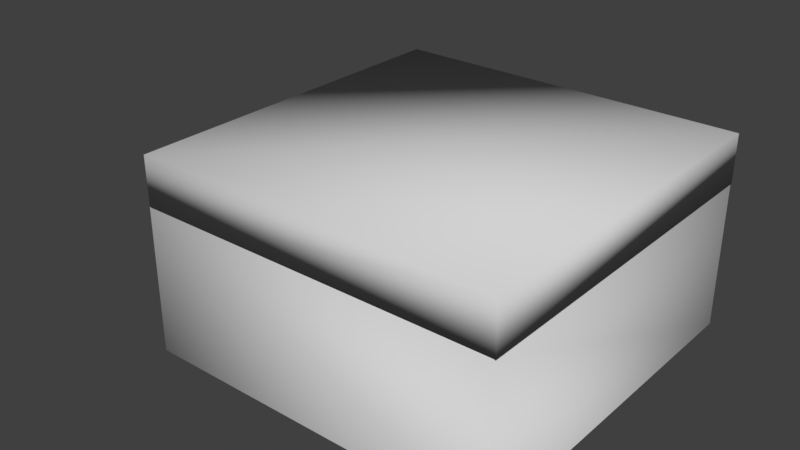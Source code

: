 # Source: music_box.blend  (saved by Blender 2.77.0; exported with 4.5.12 LTS)
import bpy
from mathutils import Matrix  # noqa: F401  (used for matrix-valued properties, if any)

bpy.ops.wm.read_factory_settings(use_empty=True)
scene = bpy.context.scene
scene.name = 'male_reference'

# ---- collections
col_collection_1 = bpy.data.collections.new('Collection 1'); scene.collection.children.link(col_collection_1)

# ---- materials (node trees are filled in below, after node groups)
mat_music_box = bpy.data.materials.new('music_box')
mat_music_box.alpha_threshold = 0.0
mat_music_box.use_transparent_shadow = False
mat_music_box.diffuse_color = (0.64, 0.64, 0.64, 1.0)
mat_music_box.specular_color = (0.1, 0.1, 0.1)
mat_music_box.roughness = 0.5
mat_music_box.specular_intensity = 1.0

# ---- material node trees

# ---- world
world_world = bpy.data.worlds.new('World'); scene.world = world_world
world_world.color = (0.05088, 0.05088, 0.05088)
world_world.use_sun_shadow = False
world_world.sun_shadow_jitter_overblur = 0.0
world_world.cycles.sampling_method = 'MANUAL'

# ---- meshes
me_music_box = bpy.data.meshes.new('music_box')
me_music_box.from_pydata([(-0.1935, 0.01896, -0.06425), (-0.1935, 0.02466, -0.05616), (-0.1935, 0.03446, -0.05906), (-0.1935, 0.03446, -0.06943), (-0.1935, 0.02466, -0.07233), (-0.1499, 0.03446, -0.05899), (-0.1499, 0.02466, -0.05608), (-0.1498, 0.03446, -0.06934), (-0.1498, 0.02466, -0.07226), (-0.1499, 0.01896, -0.06415), (-0.1499, 0.03134, -0.06145), (-0.1499, 0.02616, -0.05978), (-0.1499, 0.03134, -0.06687), (-0.1499, 0.02616, -0.06854), (-0.1499, 0.02294, -0.06415), (-0.1371, 0.03054, -0.06851), (-0.1344, 0.02814, -0.06412), (-0.1314, 0.0746, -0.06849), (-0.1283, 0.07322, -0.06411), (-0.1229, 0.0832, -0.06848), (-0.1215, 0.08014, -0.0641), (-0.11, 0.08424, -0.06845), (-0.1372, 0.03054, -0.05977), (-0.1314, 0.0746, -0.05974), (-0.1229, 0.0832, -0.05973), (-0.1099, 0.08108, -0.06408), (0.04664, 0.08424, -0.06813), (0.04663, 0.08108, -0.06376), (-0.1416, 0.03444, -0.06145), (-0.1364, 0.07682, -0.06142), (-0.1252, 0.08818, -0.06141), (-0.11, 0.08424, -0.0597), (0.04663, 0.08424, -0.05937), (-0.1102, 0.0894, -0.06137), (0.04664, 0.0894, -0.06106), (-0.1416, 0.03444, -0.06684), (-0.1364, 0.07682, -0.06684), (-0.1252, 0.08818, -0.06681), (-0.1102, 0.0894, -0.06678), (0.04664, 0.0894, -0.06646), (0.06837, 0.1032, -0.1121), (0.06837, 0.0943, -0.1228), (0.06837, 0.1032, -0.1228), (0.06837, 0.0943, -0.1121), (0.0464, 0.0943, -0.1228), (0.04638, 0.0943, -0.1121), (0.04638, 0.1032, -0.1121), (0.0464, 0.1032, -0.1228), (-0.06113, 0.1032, -0.1123), (-0.06112, 0.0943, -0.123), (-0.06112, 0.1032, -0.123), (-0.06113, 0.0943, -0.1123), (-0.0831, 0.0943, -0.1231), (-0.08312, 0.0943, -0.1124), (-0.08312, 0.1032, -0.1124), (-0.0831, 0.1032, -0.1231), (-0.06635, 0.1018, -0.08215), (-0.08137, 0.01348, -0.08218), (-0.08137, 0.1018, -0.08218), (-0.06635, 0.01348, -0.08215), (-0.06644, 0.1018, -0.04389), (-0.08145, 0.1018, -0.04391), (-0.06644, 0.01348, -0.04389), (-0.08145, 0.01348, -0.04391), (0.0495, 0.01338, -0.07243), (0.04947, 0.0915, -0.05314), (0.04947, 0.01338, -0.05314), (0.0495, 0.0915, -0.07243), (0.04194, 0.01338, -0.07244), (0.04194, 0.0915, -0.07244), (0.04191, 0.01338, -0.05315), (0.04191, 0.0915, -0.05315), (0.01491, 0.1018, -0.08198), (0.01483, 0.01348, -0.04372), (0.01483, 0.1018, -0.04372), (0.01491, 0.01348, -0.08198), (0.02993, 0.1018, -0.08196), (0.02993, 0.01348, -0.08196), (0.02984, 0.1018, -0.04369), (0.02984, 0.01348, -0.04369), (0.1198, 0.0, 0.1202), (0.1202, 0.0, -0.1197), (-0.1198, 0.0, -0.1203), (-0.1202, 0.0, 0.1198), (-0.09963, 0.01498, -0.09928), (0.09996, 0.01498, 0.1011), (0.1004, 0.01498, -0.09887), (-0.1, 0.01498, 0.1007), (-0.09886, 0.1253, -0.09827), (0.1011, 0.09683, -0.09847), (0.1011, 0.125, -0.09844), (-0.09891, 0.0972, -0.0983), (0.1013, 0.09655, 0.1015), (0.1013, 0.1247, 0.1016), (-0.09874, 0.09691, 0.1017), (-0.09868, 0.1251, 0.1017), (0.1211, 0.129, -0.1184), (-0.1187, 0.1291, 0.1218), (0.1213, 0.1286, 0.1216), (-0.1189, 0.1294, -0.1182), (-0.1187, 0.09693, 0.1217), (0.1213, 0.09648, 0.1215), (0.1211, 0.09683, -0.1185), (-0.1189, 0.09727, -0.1183), (-0.09968, 0.08224, -0.06936), (-0.1197, 0.08224, -0.06009), (-0.09971, 0.08224, -0.06005), (-0.1197, 0.08224, -0.06941), (-0.1197, 0.09644, -0.07774), (-0.09966, 0.09644, -0.0777), (-0.09973, 0.09644, -0.05172), (-0.1, 0.09644, 0.1007), (-0.09971, 0.01498, -0.0536), (-0.09966, 0.01498, -0.07581), (-0.09963, 0.09644, -0.09928), (-0.1197, 0.09644, -0.05176), (-0.1201, 0.09644, 0.1207), (-0.1196, 0.09644, -0.1193), (-0.1197, -0.001, -0.05366), (-0.1201, -0.001, 0.1207), (-0.1197, -0.001, -0.07585), (-0.1196, -0.001, -0.1193), (0.1004, 0.09644, -0.09887), (0.09996, 0.09644, 0.1011), (0.1204, 0.09644, -0.1188), (0.1199, 0.09644, 0.1212), (0.1204, -0.001, -0.1188), (0.1199, -0.001, 0.1212)], [], [(0, 1, 2), (3, 0, 2), (0, 3, 4), (5, 1, 6), (1, 5, 2), (7, 2, 5), (2, 7, 3), (8, 3, 7), (3, 8, 4), (9, 4, 8), (9, 0, 4), (6, 0, 9), (0, 6, 1), (10, 6, 11), (6, 10, 5), (12, 5, 10), (5, 12, 7), (13, 7, 12), (7, 13, 8), (14, 8, 13), (8, 14, 9), (11, 9, 14), (9, 11, 6), (15, 14, 13), (14, 15, 16), (17, 16, 15), (16, 17, 18), (19, 18, 17), (18, 19, 20), (21, 20, 19), (16, 11, 14), (11, 16, 22), (18, 22, 16), (22, 18, 23), (20, 23, 18), (23, 20, 24), (25, 24, 20), (20, 21, 25), (26, 25, 21), (25, 26, 27), (22, 10, 11), (10, 22, 28), (23, 28, 22), (28, 23, 29), (24, 29, 23), (29, 24, 30), (31, 30, 24), (24, 25, 31), (27, 31, 25), (31, 27, 32), (32, 33, 31), (33, 32, 34), (28, 12, 10), (12, 28, 35), (29, 35, 28), (35, 29, 36), (30, 36, 29), (36, 30, 37), (33, 37, 30), (30, 31, 33), (35, 13, 12), (13, 35, 15), (36, 15, 35), (15, 36, 17), (37, 17, 36), (17, 37, 19), (38, 19, 37), (37, 33, 38), (34, 38, 33), (38, 34, 39), (39, 21, 38), (21, 39, 26), (19, 38, 21), (40, 41, 42), (41, 40, 43), (43, 44, 41), (44, 43, 45), (43, 46, 45), (46, 43, 40), (44, 42, 41), (42, 44, 47), (47, 40, 42), (40, 47, 46), (45, 47, 44), (47, 45, 46), (48, 49, 50), (49, 48, 51), (51, 52, 49), (52, 51, 53), (51, 54, 53), (54, 51, 48), (52, 50, 49), (50, 52, 55), (55, 48, 50), (48, 55, 54), (53, 55, 52), (55, 53, 54), (56, 57, 58), (57, 56, 59), (60, 59, 56), (58, 60, 56), (60, 58, 61), (59, 60, 62), (61, 62, 60), (62, 61, 63), (58, 63, 61), (63, 58, 57), (64, 65, 66), (65, 64, 67), (68, 67, 64), (67, 68, 69), (70, 69, 68), (69, 70, 71), (66, 71, 70), (71, 66, 65), (65, 69, 71), (69, 65, 67), (72, 73, 74), (73, 72, 75), (76, 75, 72), (75, 76, 77), (78, 77, 76), (72, 78, 76), (78, 72, 74), (77, 78, 79), (74, 79, 78), (79, 74, 73), (80, 81, 82), (82, 83, 80), (84, 85, 86), (85, 84, 87), (88, 89, 90), (89, 88, 91), (90, 92, 93), (92, 90, 89), (93, 94, 95), (94, 93, 92), (95, 91, 88), (91, 95, 94), (96, 97, 98), (97, 96, 99), (98, 100, 101), (100, 98, 97), (93, 88, 90), (88, 93, 95), (102, 99, 96), (99, 102, 103), (101, 96, 98), (96, 101, 102), (100, 99, 103), (99, 100, 97), (104, 105, 106), (105, 104, 107), (104, 108, 107), (108, 104, 109), (87, 110, 111), (110, 87, 112), (110, 112, 106), (113, 106, 112), (106, 113, 104), (104, 113, 109), (113, 114, 109), (114, 113, 84), (115, 111, 110), (111, 115, 116), (114, 108, 109), (108, 114, 117), (116, 118, 119), (118, 116, 115), (118, 115, 105), (107, 118, 105), (118, 107, 120), (120, 107, 108), (108, 121, 120), (121, 108, 117), (85, 122, 86), (122, 85, 123), (86, 114, 84), (114, 86, 122), (87, 123, 85), (123, 87, 111), (123, 124, 122), (124, 123, 125), (122, 117, 114), (117, 122, 124), (110, 105, 115), (105, 110, 106), (111, 125, 123), (125, 111, 116), (125, 126, 124), (126, 125, 127), (124, 121, 117), (121, 124, 126), (116, 127, 125), (127, 116, 119), (91, 102, 89), (101, 89, 102), (89, 101, 92), (100, 92, 101), (92, 100, 94), (103, 94, 100), (94, 103, 91), (102, 91, 103)])
me_music_box.polygons.foreach_set('use_smooth', [True] * 203)
_k = set([(26, 27), (26, 39), (27, 32), (32, 34), (34, 39), (57, 59), (57, 63), (59, 62), (62, 63), (64, 66), (64, 68), (66, 70), (68, 70), (73, 75), (73, 79), (75, 77), (77, 79), (80, 81), (80, 83), (81, 82), (82, 83), (84, 87), (84, 113), (87, 112), (112, 113), (118, 119), (118, 120), (119, 127), (120, 121), (121, 126), (126, 127)])
me_music_box.attributes.new('sharp_edge', 'BOOLEAN', 'EDGE').data.foreach_set('value', [ (min(e.vertices), max(e.vertices)) in _k for e in me_music_box.edges])
_uv = me_music_box.uv_layers.new(name='UVMap')
_uv.uv.foreach_set('vector', [0.7879, 0.203, 0.8148, 0.2244, 0.8446, 0.2051, 0.8325, 0.1706, 0.7879, 0.203, 0.8446, 0.2051, 0.7879, 0.203, 0.8325, 0.1706, 0.8009, 0.1706, 0.8645, 0.01934, 0.8949, 0.1706, 0.8949, 0.01934, 0.8949, 0.1706, 0.8645, 0.01934, 0.8645, 0.1706, 0.8325, 0.01934, 0.8645, 0.1706, 0.8645, 0.01934, 0.8645, 0.1706, 0.8325, 0.01934, 0.8325, 0.1706, 0.8009, 0.01934, 0.8325, 0.1706, 0.8325, 0.01934, 0.8325, 0.1706, 0.8009, 0.01934, 0.8009, 0.1706, 0.7704, 0.01934, 0.8009, 0.1706, 0.8009, 0.01934, 0.7704, 0.01934, 0.7704, 0.1706, 0.8009, 0.1706, 0.7413, 0.01934, 0.7704, 0.1706, 0.7704, 0.01934, 0.7704, 0.1706, 0.7413, 0.01934, 0.7413, 0.1706, 0.8645, 0.008368, 0.8949, 0.01934, 0.8949, 0.008368, 0.8949, 0.01934, 0.8645, 0.008368, 0.8645, 0.01934, 0.8325, 0.008368, 0.8645, 0.01934, 0.8645, 0.008368, 0.8645, 0.01934, 0.8325, 0.008368, 0.8325, 0.01934, 0.8009, 0.008368, 0.8325, 0.01934, 0.8325, 0.008368, 0.8325, 0.01934, 0.8009, 0.008368, 0.8009, 0.01934, 0.7704, 0.008368, 0.8009, 0.01934, 0.8009, 0.008368, 0.8009, 0.01934, 0.7704, 0.008368, 0.7704, 0.01934, 0.7413, 0.008368, 0.7704, 0.01934, 0.7704, 0.008368, 0.7704, 0.01934, 0.7413, 0.008368, 0.7413, 0.01934, 0.9941, 0.8034, 0.9775, 0.8431, 0.9941, 0.8431, 0.9775, 0.8431, 0.9941, 0.8034, 0.9775, 0.8034, 0.9941, 0.6499, 0.9775, 0.8034, 0.9941, 0.8034, 0.9775, 0.8034, 0.9941, 0.6499, 0.9775, 0.6499, 0.9941, 0.6044, 0.9775, 0.6499, 0.9941, 0.6499, 0.9775, 0.6499, 0.9941, 0.6044, 0.9775, 0.6044, 0.9941, 0.557, 0.9775, 0.6044, 0.9941, 0.6044, 0.9775, 0.8034, 0.9586, 0.8431, 0.9775, 0.8431, 0.9586, 0.8431, 0.9775, 0.8034, 0.9586, 0.8034, 0.9775, 0.6499, 0.9586, 0.8034, 0.9775, 0.8034, 0.9586, 0.8034, 0.9775, 0.6499, 0.9586, 0.6499, 0.9775, 0.6044, 0.9586, 0.6499, 0.9775, 0.6499, 0.9586, 0.6499, 0.9775, 0.6044, 0.9586, 0.6044, 0.9775, 0.557, 0.9586, 0.6044, 0.9775, 0.6044, 0.9775, 0.6044, 0.9941, 0.557, 0.9775, 0.557, 0.9941, 0.008033, 0.9775, 0.557, 0.9941, 0.557, 0.9775, 0.557, 0.9941, 0.008033, 0.9775, 0.008033, 0.9586, 0.8034, 0.9382, 0.8431, 0.9586, 0.8431, 0.9382, 0.8431, 0.9586, 0.8034, 0.9382, 0.8034, 0.9586, 0.6499, 0.9382, 0.8034, 0.9586, 0.8034, 0.9382, 0.8034, 0.9586, 0.6499, 0.9382, 0.6499, 0.9586, 0.6044, 0.9382, 0.6499, 0.9586, 0.6499, 0.9382, 0.6499, 0.9586, 0.6044, 0.9382, 0.6044, 0.9586, 0.557, 0.9382, 0.6044, 0.9586, 0.6044, 0.9586, 0.6044, 0.9775, 0.557, 0.9586, 0.557, 0.9775, 0.008033, 0.9586, 0.557, 0.9775, 0.557, 0.9586, 0.557, 0.9775, 0.008033, 0.9586, 0.008033, 0.9586, 0.008033, 0.9382, 0.557, 0.9586, 0.557, 0.9382, 0.557, 0.9586, 0.008033, 0.9382, 0.008033, 0.9382, 0.8034, 0.9197, 0.8431, 0.9382, 0.8431, 0.9197, 0.8431, 0.9382, 0.8034, 0.9197, 0.8034, 0.9382, 0.6499, 0.9197, 0.8034, 0.9382, 0.8034, 0.9197, 0.8034, 0.9382, 0.6499, 0.9197, 0.6499, 0.9382, 0.6044, 0.9197, 0.6499, 0.9382, 0.6499, 0.9197, 0.6499, 0.9382, 0.6044, 0.9197, 0.6044, 0.9382, 0.557, 0.9197, 0.6044, 0.9382, 0.6044, 0.9382, 0.6044, 0.9586, 0.557, 0.9382, 0.557, 0.9197, 0.8034, 0.9018, 0.8431, 0.9197, 0.8431, 0.9018, 0.8431, 0.9197, 0.8034, 0.9018, 0.8034, 0.9197, 0.6499, 0.9018, 0.8034, 0.9197, 0.8034, 0.9018, 0.8034, 0.9197, 0.6499, 0.9018, 0.6499, 0.9197, 0.6044, 0.9018, 0.6499, 0.9197, 0.6499, 0.9018, 0.6499, 0.9197, 0.6044, 0.9018, 0.6044, 0.9197, 0.557, 0.9018, 0.6044, 0.9197, 0.6044, 0.9197, 0.6044, 0.9382, 0.557, 0.9197, 0.557, 0.9382, 0.008033, 0.9197, 0.557, 0.9382, 0.557, 0.9197, 0.557, 0.9382, 0.008033, 0.9197, 0.008033, 0.9197, 0.008033, 0.9018, 0.557, 0.9197, 0.557, 0.9018, 0.557, 0.9197, 0.008033, 0.9018, 0.008033, 0.9018, 0.6044, 0.9197, 0.557, 0.9018, 0.557, 0.9981, 0.8721, 0.9773, 0.8972, 0.9981, 0.8972, 0.9773, 0.8972, 0.9981, 0.8721, 0.9773, 0.8721, 0.9773, 0.8721, 0.9258, 0.8972, 0.9773, 0.8972, 0.9258, 0.8972, 0.9773, 0.8721, 0.9258, 0.8721, 0.9773, 0.8721, 0.9258, 0.8513, 0.9258, 0.8721, 0.9258, 0.8513, 0.9773, 0.8721, 0.9773, 0.8513, 0.9258, 0.8972, 0.9773, 0.918, 0.9773, 0.8972, 0.9773, 0.918, 0.9258, 0.8972, 0.9258, 0.918, 0.9258, 0.918, 0.9773, 0.9431, 0.9773, 0.918, 0.9773, 0.9431, 0.9258, 0.918, 0.9258, 0.9431, 0.9258, 0.8721, 0.905, 0.8972, 0.9258, 0.8972, 0.905, 0.8972, 0.9258, 0.8721, 0.905, 0.8721, 0.8543, 0.9702, 0.8738, 0.9468, 0.8543, 0.9468, 0.8738, 0.9468, 0.8543, 0.9702, 0.8738, 0.9702, 0.8738, 0.9702, 0.9221, 0.9468, 0.8738, 0.9468, 0.9221, 0.9468, 0.8738, 0.9702, 0.9221, 0.9702, 0.8738, 0.9702, 0.9221, 0.9898, 0.9221, 0.9702, 0.9221, 0.9898, 0.8738, 0.9702, 0.8738, 0.9898, 0.9221, 0.9468, 0.8738, 0.9272, 0.8738, 0.9468, 0.8738, 0.9272, 0.9221, 0.9468, 0.9221, 0.9272, 0.9221, 0.9272, 0.8738, 0.9037, 0.8738, 0.9272, 0.8738, 0.9037, 0.9221, 0.9272, 0.9221, 0.9037, 0.9221, 0.9702, 0.9416, 0.9468, 0.9221, 0.9468, 0.9416, 0.9468, 0.9221, 0.9702, 0.9416, 0.9702, 0.7572, 0.7272, 0.7775, 0.8466, 0.7775, 0.7272, 0.7775, 0.8466, 0.7572, 0.7272, 0.7572, 0.8466, 0.7054, 0.7272, 0.7572, 0.8466, 0.7572, 0.7272, 0.7572, 0.7069, 0.7054, 0.7272, 0.7572, 0.7272, 0.7054, 0.7272, 0.7572, 0.7069, 0.7054, 0.7069, 0.7572, 0.8466, 0.7054, 0.7272, 0.7054, 0.8466, 0.6852, 0.7272, 0.7054, 0.8466, 0.7054, 0.7272, 0.7054, 0.8466, 0.6852, 0.7272, 0.6852, 0.8466, 0.6334, 0.7272, 0.6852, 0.8466, 0.6852, 0.7272, 0.6852, 0.8466, 0.6334, 0.7272, 0.6334, 0.8466, 0.6821, 0.00733, 0.7138, 0.1359, 0.7138, 0.00733, 0.7138, 0.1359, 0.6821, 0.00733, 0.6821, 0.1359, 0.6696, 0.00733, 0.6821, 0.1359, 0.6821, 0.00733, 0.6821, 0.1359, 0.6696, 0.00733, 0.6696, 0.1359, 0.6379, 0.00733, 0.6696, 0.1359, 0.6696, 0.00733, 0.6696, 0.1359, 0.6379, 0.00733, 0.6379, 0.1359, 0.6255, 0.00733, 0.6379, 0.1359, 0.6379, 0.00733, 0.6379, 0.1359, 0.6255, 0.00733, 0.6255, 0.1359, 0.6379, 0.1483, 0.6696, 0.1359, 0.6379, 0.1359, 0.6696, 0.1359, 0.6379, 0.1483, 0.6696, 0.1483, 0.06578, 0.6642, 0.01342, 0.5434, 0.01342, 0.6642, 0.01342, 0.5434, 0.06578, 0.6642, 0.06578, 0.5434, 0.08632, 0.6642, 0.06578, 0.5434, 0.06578, 0.6642, 0.06578, 0.5434, 0.08632, 0.6642, 0.08632, 0.5434, 0.1387, 0.6642, 0.08632, 0.5434, 0.08632, 0.6642, 0.08632, 0.6847, 0.1387, 0.6642, 0.08632, 0.6642, 0.1387, 0.6642, 0.08632, 0.6847, 0.1387, 0.6847, 0.08632, 0.5434, 0.1387, 0.6642, 0.1387, 0.5434, 0.1592, 0.6642, 0.1387, 0.5434, 0.1387, 0.6642, 0.1387, 0.5434, 0.1592, 0.6642, 0.1592, 0.5434, 0.02581, 0.707, 0.2962, 0.707, 0.2962, 0.9774, 0.2962, 0.9774, 0.02581, 0.9774, 0.02581, 0.707, 0.8922, 0.4063, 0.6399, 0.6586, 0.8922, 0.6586, 0.6399, 0.6586, 0.8922, 0.4063, 0.6399, 0.4063, 0.5872, 0.7261, 0.3402, 0.7159, 0.3513, 0.7269, 0.3402, 0.7159, 0.5872, 0.7261, 0.5982, 0.715, 0.3513, 0.7269, 0.3411, 0.9738, 0.3521, 0.9628, 0.3411, 0.9738, 0.3513, 0.7269, 0.3402, 0.7159, 0.3521, 0.9628, 0.5991, 0.973, 0.588, 0.962, 0.5991, 0.973, 0.3521, 0.9628, 0.3411, 0.9738, 0.588, 0.962, 0.5982, 0.715, 0.5872, 0.7261, 0.5982, 0.715, 0.588, 0.962, 0.5991, 0.973, 0.02581, 0.707, 0.2962, 0.9774, 0.2962, 0.707, 0.2962, 0.9774, 0.02581, 0.707, 0.02581, 0.9774, 0.2962, 0.707, 0.3123, 0.9935, 0.3123, 0.6908, 0.3123, 0.9935, 0.2962, 0.707, 0.2962, 0.9774, 0.3521, 0.9628, 0.5872, 0.7261, 0.3513, 0.7269, 0.5872, 0.7261, 0.3521, 0.9628, 0.588, 0.962, 0.009666, 0.6908, 0.02581, 0.9774, 0.02581, 0.707, 0.02581, 0.9774, 0.009666, 0.6908, 0.009666, 0.9935, 0.3123, 0.6908, 0.02581, 0.707, 0.2962, 0.707, 0.02581, 0.707, 0.3123, 0.6908, 0.009666, 0.6908, 0.3123, 0.9935, 0.02581, 0.9774, 0.009666, 0.9935, 0.02581, 0.9774, 0.3123, 0.9935, 0.2962, 0.9774, 0.06575, 0.1157, 0.07588, 0.1546, 0.07605, 0.1157, 0.07588, 0.1546, 0.06575, 0.1157, 0.06558, 0.1547, 0.06575, 0.1157, 0.05482, 0.1478, 0.06558, 0.1547, 0.05482, 0.1478, 0.06575, 0.1157, 0.05481, 0.1217, 0.2797, 0.01842, 0.08726, 0.1218, 0.2797, 0.1219, 0.08726, 0.1218, 0.2797, 0.01842, 0.0851, 0.01842, 0.08726, 0.1218, 0.0851, 0.01842, 0.07605, 0.1157, 0.05712, 0.01843, 0.07605, 0.1157, 0.0851, 0.01842, 0.07605, 0.1157, 0.05712, 0.01843, 0.06575, 0.1157, 0.06575, 0.1157, 0.05712, 0.01843, 0.05481, 0.1217, 0.05712, 0.01843, 0.02752, 0.1219, 0.05481, 0.1217, 0.02752, 0.1219, 0.05712, 0.01843, 0.02752, 0.01843, 0.08625, 0.1492, 0.2797, 0.1219, 0.08726, 0.1218, 0.2797, 0.1219, 0.08625, 0.1492, 0.3049, 0.1473, 0.02752, 0.1219, 0.05482, 0.1478, 0.05481, 0.1217, 0.05482, 0.1478, 0.02752, 0.1219, 0.002302, 0.1473, 0.3049, 0.1473, 0.0851, 0.2711, 0.3049, 0.2711, 0.0851, 0.2711, 0.3049, 0.1473, 0.08625, 0.1492, 0.0851, 0.2711, 0.08625, 0.1492, 0.07588, 0.1546, 0.06558, 0.1547, 0.0851, 0.2711, 0.07588, 0.1546, 0.0851, 0.2711, 0.06558, 0.1547, 0.05712, 0.2711, 0.05712, 0.2711, 0.06558, 0.1547, 0.05482, 0.1478, 0.05482, 0.1478, 0.002302, 0.2711, 0.05712, 0.2711, 0.002302, 0.2711, 0.05482, 0.1478, 0.002302, 0.1473, 0.0331, 0.284, 0.2799, 0.3853, 0.2799, 0.284, 0.2799, 0.3853, 0.0331, 0.284, 0.0331, 0.3853, 0.3293, 0.284, 0.576, 0.3853, 0.576, 0.284, 0.576, 0.3853, 0.3293, 0.284, 0.3293, 0.3853, 0.3301, 0.01842, 0.5823, 0.1219, 0.5823, 0.01842, 0.5823, 0.1219, 0.3301, 0.01842, 0.3301, 0.1219, 0.0331, 0.3853, 0.3046, 0.4101, 0.2799, 0.3853, 0.3046, 0.4101, 0.0331, 0.3853, 0.008423, 0.4101, 0.3293, 0.3853, 0.6007, 0.4101, 0.576, 0.3853, 0.6007, 0.4101, 0.3293, 0.3853, 0.3046, 0.4101, 0.08726, 0.1218, 0.07588, 0.1546, 0.08625, 0.1492, 0.07588, 0.1546, 0.08726, 0.1218, 0.07605, 0.1157, 0.3301, 0.1219, 0.6075, 0.1473, 0.5823, 0.1219, 0.6075, 0.1473, 0.3301, 0.1219, 0.3049, 0.1473, 0.008423, 0.4101, 0.3046, 0.5313, 0.3046, 0.4101, 0.3046, 0.5313, 0.008423, 0.4101, 0.008423, 0.5313, 0.3046, 0.4101, 0.6007, 0.5313, 0.6007, 0.4101, 0.6007, 0.5313, 0.3046, 0.4101, 0.3046, 0.5313, 0.3049, 0.1473, 0.6075, 0.2711, 0.6075, 0.1473, 0.6075, 0.2711, 0.3049, 0.1473, 0.3049, 0.2711, 0.5982, 0.715, 0.3188, 0.6945, 0.3402, 0.7159, 0.3198, 0.9953, 0.3402, 0.7159, 0.3188, 0.6945, 0.3402, 0.7159, 0.3198, 0.9953, 0.3411, 0.9738, 0.6205, 0.9943, 0.3411, 0.9738, 0.3198, 0.9953, 0.3411, 0.9738, 0.6205, 0.9943, 0.5991, 0.973, 0.6195, 0.6935, 0.5991, 0.973, 0.6205, 0.9943, 0.5991, 0.973, 0.6195, 0.6935, 0.5982, 0.715, 0.3188, 0.6945, 0.5982, 0.715, 0.6195, 0.6935])
me_music_box.materials.append(mat_music_box)
me_music_box.use_remesh_preserve_volume = False
me_music_box.use_remesh_preserve_attributes = False
me_music_box.use_mirror_vertex_groups = False
me_music_box.update()
me_music_box.normals_split_custom_set([tuple(v) for v in zip(*[iter([-0.7662, -0.626, 0.1451, -0.3726, -0.09216, 0.9234, -0.6289, 0.7174, 0.2997, -0.6272, 0.4924, -0.6035, -0.7662, -0.626, 0.1451, -0.6289, 0.7174, 0.2997, -0.7662, -0.626, 0.1451, -0.6272, 0.4924, -0.6035, -0.3691, -0.5009, -0.7829, 0.7705, 0.4022, 0.4944, -0.3726, -0.09216, 0.9234, 0.7671, -0.3451, 0.5408, -0.3726, -0.09216, 0.9234, 0.7705, 0.4022, 0.4944, -0.6289, 0.7174, 0.2997, 0.7723, 0.5866, -0.2438, -0.6289, 0.7174, 0.2997, 0.7705, 0.4022, 0.4944, -0.6289, 0.7174, 0.2997, 0.7723, 0.5866, -0.2438, -0.6272, 0.4924, -0.6035, 0.7691, -0.06328, -0.636, -0.6272, 0.4924, -0.6035, 0.7723, 0.5866, -0.2438, -0.6272, 0.4924, -0.6035, 0.7691, -0.06328, -0.636, -0.3691, -0.5009, -0.7829, 0.7663, -0.6258, -0.1455, -0.3691, -0.5009, -0.7829, 0.7691, -0.06328, -0.636, 0.7663, -0.6258, -0.1455, -0.7662, -0.626, 0.1451, -0.3691, -0.5009, -0.7829, 0.7671, -0.3451, 0.5408, -0.7662, -0.626, 0.1451, 0.7663, -0.6258, -0.1455, -0.7662, -0.626, 0.1451, 0.7671, -0.3451, 0.5408, -0.3726, -0.09216, 0.9234, 0.7068, 0.4433, 0.5512, 0.7671, -0.3451, 0.5408, 0.8132, -0.294, 0.5023, 0.7671, -0.3451, 0.5408, 0.7068, 0.4433, 0.5512, 0.7705, 0.4022, 0.4944, 0.679, 0.6739, -0.2911, 0.7705, 0.4022, 0.4944, 0.7068, 0.4433, 0.5512, 0.7705, 0.4022, 0.4944, 0.679, 0.6739, -0.2911, 0.7723, 0.5866, -0.2438, 0.7789, -0.04505, -0.6255, 0.7723, 0.5866, -0.2438, 0.679, 0.6739, -0.2911, 0.7723, 0.5866, -0.2438, 0.7789, -0.04505, -0.6255, 0.7691, -0.06328, -0.636, 0.8459, -0.5179, -0.1277, 0.7691, -0.06328, -0.636, 0.7789, -0.04505, -0.6255, 0.7691, -0.06328, -0.636, 0.8459, -0.5179, -0.1277, 0.7663, -0.6258, -0.1455, 0.8132, -0.294, 0.5023, 0.7663, -0.6258, -0.1455, 0.8459, -0.5179, -0.1277, 0.7663, -0.6258, -0.1455, 0.8132, -0.294, 0.5023, 0.7671, -0.3451, 0.5408, 0.1315, -0.2675, -0.9545, 0.8459, -0.5179, -0.1277, 0.7789, -0.04505, -0.6255, 0.8459, -0.5179, -0.1277, 0.1315, -0.2675, -0.9545, 0.7724, -0.6351, -0.00288, 0.3006, -0.06387, -0.9516, 0.7724, -0.6351, -0.00288, 0.1315, -0.2675, -0.9545, 0.7724, -0.6351, -0.00288, 0.3006, -0.06387, -0.9516, 0.8979, -0.4401, -0.0019, 0.1977, -0.2294, -0.9531, 0.8979, -0.4401, -0.0019, 0.3006, -0.06387, -0.9516, 0.8979, -0.4401, -0.0019, 0.1977, -0.2294, -0.9531, 0.423, -0.9061, 0.001774, 0.02368, -0.3098, -0.9505, 0.423, -0.9061, 0.001774, 0.1977, -0.2294, -0.9531, 0.7724, -0.6351, -0.00288, 0.8132, -0.294, 0.5023, 0.8459, -0.5179, -0.1277, 0.8132, -0.294, 0.5023, 0.7724, -0.6351, -0.00288, 0.2771, -0.07199, 0.9581, 0.8979, -0.4401, -0.0019, 0.2771, -0.07199, 0.9581, 0.7724, -0.6351, -0.00288, 0.2771, -0.07199, 0.9581, 0.8979, -0.4401, -0.0019, 0.2259, -0.1944, 0.9546, 0.423, -0.9061, 0.001774, 0.2259, -0.1944, 0.9546, 0.8979, -0.4401, -0.0019, 0.2259, -0.1944, 0.9546, 0.423, -0.9061, 0.001774, 0.04788, -0.2975, 0.9535, 0.04024, -0.9992, -0.0003825, 0.04788, -0.2975, 0.9535, 0.423, -0.9061, 0.001774, 0.423, -0.9061, 0.001774, 0.02368, -0.3098, -0.9505, 0.04024, -0.9992, -0.0003825, 0.001501, -0.5259, -0.8505, 0.04024, -0.9992, -0.0003825, 0.02368, -0.3098, -0.9505, 0.04024, -0.9992, -0.0003825, 0.001501, -0.5259, -0.8505, -0.000444, -0.9724, 0.2332, 0.2771, -0.07199, 0.9581, 0.7068, 0.4433, 0.5512, 0.8132, -0.294, 0.5023, 0.7068, 0.4433, 0.5512, 0.2771, -0.07199, 0.9581, -0.5488, 0.5338, 0.6433, 0.2259, -0.1944, 0.9546, -0.5488, 0.5338, 0.6433, 0.2771, -0.07199, 0.9581, -0.5488, 0.5338, 0.6433, 0.2259, -0.1944, 0.9546, -0.735, 0.302, 0.607, 0.04788, -0.2975, 0.9535, -0.735, 0.302, 0.607, 0.2259, -0.1944, 0.9546, -0.735, 0.302, 0.607, 0.04788, -0.2975, 0.9535, -0.3823, 0.6931, 0.6111, 0.0009805, -0.311, 0.9504, -0.3823, 0.6931, 0.6111, 0.04788, -0.2975, 0.9535, 0.04788, -0.2975, 0.9535, 0.04024, -0.9992, -0.0003825, 0.0009805, -0.311, 0.9504, -0.000444, -0.9724, 0.2332, 0.0009805, -0.311, 0.9504, 0.04024, -0.9992, -0.0003825, 0.0009805, -0.311, 0.9504, -0.000444, -0.9724, 0.2332, -0.002008, -0.07753, 0.997, -0.002008, -0.07753, 0.997, -0.03979, 0.8077, 0.5883, 0.0009805, -0.311, 0.9504, -0.03979, 0.8077, 0.5883, -0.002008, -0.07753, 0.997, -0.0007211, 0.9247, 0.3806, -0.5488, 0.5338, 0.6433, 0.679, 0.6739, -0.2911, 0.7068, 0.4433, 0.5512, 0.679, 0.6739, -0.2911, -0.5488, 0.5338, 0.6433, -0.6469, 0.4101, -0.6429, -0.735, 0.302, 0.607, -0.6469, 0.4101, -0.6429, -0.5488, 0.5338, 0.6433, -0.6469, 0.4101, -0.6429, -0.735, 0.302, 0.607, -0.6929, 0.3873, -0.6082, -0.3823, 0.6931, 0.6111, -0.6929, 0.3873, -0.6082, -0.735, 0.302, 0.607, -0.6929, 0.3873, -0.6082, -0.3823, 0.6931, 0.6111, -0.2862, 0.737, -0.6122, -0.03979, 0.8077, 0.5883, -0.2862, 0.737, -0.6122, -0.3823, 0.6931, 0.6111, -0.3823, 0.6931, 0.6111, 0.0009805, -0.311, 0.9504, -0.03979, 0.8077, 0.5883, -0.6469, 0.4101, -0.6429, 0.7789, -0.04505, -0.6255, 0.679, 0.6739, -0.2911, 0.7789, -0.04505, -0.6255, -0.6469, 0.4101, -0.6429, 0.1315, -0.2675, -0.9545, -0.6929, 0.3873, -0.6082, 0.1315, -0.2675, -0.9545, -0.6469, 0.4101, -0.6429, 0.1315, -0.2675, -0.9545, -0.6929, 0.3873, -0.6082, 0.3006, -0.06387, -0.9516, -0.2862, 0.737, -0.6122, 0.3006, -0.06387, -0.9516, -0.6929, 0.3873, -0.6082, 0.3006, -0.06387, -0.9516, -0.2862, 0.737, -0.6122, 0.1977, -0.2294, -0.9531, -0.02566, 0.8081, -0.5885, 0.1977, -0.2294, -0.9531, -0.2862, 0.737, -0.6122, -0.2862, 0.737, -0.6122, -0.03979, 0.8077, 0.5883, -0.02566, 0.8081, -0.5885, -0.0007211, 0.9247, 0.3806, -0.02566, 0.8081, -0.5885, -0.03979, 0.8077, 0.5883, -0.02566, 0.8081, -0.5885, -0.0007211, 0.9247, 0.3806, 0.001395, 0.6472, -0.7623, 0.001395, 0.6472, -0.7623, 0.02368, -0.3098, -0.9505, -0.02566, 0.8081, -0.5885, 0.02368, -0.3098, -0.9505, 0.001395, 0.6472, -0.7623, 0.001501, -0.5259, -0.8505, 0.1977, -0.2294, -0.9531, -0.02566, 0.8081, -0.5885, 0.02368, -0.3098, -0.9505, 0.6663, 0.6669, 0.3335, 0.8168, -0.408, -0.4079, 0.4096, 0.408, -0.816, 0.8168, -0.408, -0.4079, 0.6663, 0.6669, 0.3335, 0.3322, -0.667, 0.6669, 0.3322, -0.667, 0.6669, -0.332, -0.6666, -0.6674, 0.8168, -0.408, -0.4079, -0.332, -0.6666, -0.6674, 0.3322, -0.667, 0.6669, -0.8175, -0.4083, 0.4062, 0.3322, -0.667, 0.6669, -0.4099, 0.4084, 0.8156, -0.8175, -0.4083, 0.4062, -0.4099, 0.4084, 0.8156, 0.3322, -0.667, 0.6669, 0.6663, 0.6669, 0.3335, -0.332, -0.6666, -0.6674, 0.4096, 0.408, -0.816, 0.8168, -0.408, -0.4079, 0.4096, 0.408, -0.816, -0.332, -0.6666, -0.6674, -0.6659, 0.6665, -0.335, -0.6659, 0.6665, -0.335, 0.6663, 0.6669, 0.3335, 0.4096, 0.408, -0.816, 0.6663, 0.6669, 0.3335, -0.6659, 0.6665, -0.335, -0.4099, 0.4084, 0.8156, -0.8175, -0.4083, 0.4062, -0.6659, 0.6665, -0.335, -0.332, -0.6666, -0.6674, -0.6659, 0.6665, -0.335, -0.8175, -0.4083, 0.4062, -0.4099, 0.4084, 0.8156, 0.6661, 0.6667, 0.3342, 0.8172, -0.4081, -0.407, 0.4102, 0.4081, -0.8156, 0.8172, -0.4081, -0.407, 0.6661, 0.6667, 0.3342, 0.3321, -0.6668, 0.6672, 0.3321, -0.6668, 0.6672, -0.3316, -0.6667, -0.6675, 0.8172, -0.4081, -0.407, -0.3316, -0.6667, -0.6675, 0.3321, -0.6668, 0.6672, -0.8175, -0.4083, 0.4062, 0.3321, -0.6668, 0.6672, -0.4099, 0.4084, 0.8156, -0.8175, -0.4083, 0.4062, -0.4099, 0.4084, 0.8156, 0.3321, -0.6668, 0.6672, 0.6661, 0.6667, 0.3342, -0.3316, -0.6667, -0.6675, 0.4102, 0.4081, -0.8156, 0.8172, -0.4081, -0.407, 0.4102, 0.4081, -0.8156, -0.3316, -0.6667, -0.6675, -0.6658, 0.6666, -0.3351, -0.6658, 0.6666, -0.3351, 0.6661, 0.6667, 0.3342, 0.4102, 0.4081, -0.8156, 0.6661, 0.6667, 0.3342, -0.6658, 0.6666, -0.3351, -0.4099, 0.4084, 0.8156, -0.8175, -0.4083, 0.4062, -0.6658, 0.6666, -0.3351, -0.3316, -0.6667, -0.6675, -0.6658, 0.6666, -0.3351, -0.8175, -0.4083, 0.4062, -0.4099, 0.4084, 0.8156, 0.4098, 0.4083, -0.8157, -0.4455, 0.0001212, -0.8953, -0.666, 0.6666, -0.3348, -0.4455, 0.0001212, -0.8953, 0.4098, 0.4083, -0.8157, 0.8954, -2.765e-08, -0.4453, 0.666, 0.6666, 0.3348, 0.8954, -2.765e-08, -0.4453, 0.4098, 0.4083, -0.8157, -0.666, 0.6666, -0.3348, 0.666, 0.6666, 0.3348, 0.4098, 0.4083, -0.8157, 0.666, 0.6666, 0.3348, -0.666, 0.6666, -0.3348, -0.4098, 0.4083, 0.8157, 0.8954, -2.765e-08, -0.4453, 0.666, 0.6666, 0.3348, 0.4455, -2.764e-08, 0.8953, -0.4098, 0.4083, 0.8157, 0.4455, -2.764e-08, 0.8953, 0.666, 0.6666, 0.3348, 0.4455, -2.764e-08, 0.8953, -0.4098, 0.4083, 0.8157, -0.8954, -2.765e-08, 0.4453, -0.666, 0.6666, -0.3348, -0.8954, -2.765e-08, 0.4453, -0.4098, 0.4083, 0.8157, -0.8954, -2.765e-08, 0.4453, -0.666, 0.6666, -0.3348, -0.4455, 0.0001212, -0.8953, 0.8951, 0.0001091, -0.4459, 0.6661, 0.6667, 0.3344, 0.4456, -2.766e-08, 0.8952, 0.6661, 0.6667, 0.3344, 0.8951, 0.0001091, -0.4459, 0.4098, 0.4082, -0.8158, -0.4456, -2.765e-08, -0.8952, 0.4098, 0.4082, -0.8158, 0.8951, 0.0001091, -0.4459, 0.4098, 0.4082, -0.8158, -0.4456, -2.765e-08, -0.8952, -0.6661, 0.6667, -0.3343, -0.8951, -2.764e-08, 0.4459, -0.6661, 0.6667, -0.3343, -0.4456, -2.765e-08, -0.8952, -0.6661, 0.6667, -0.3343, -0.8951, -2.764e-08, 0.4459, -0.4097, 0.4082, 0.8158, 0.4456, -2.766e-08, 0.8952, -0.4097, 0.4082, 0.8158, -0.8951, -2.764e-08, 0.4459, -0.4097, 0.4082, 0.8158, 0.4456, -2.766e-08, 0.8952, 0.6661, 0.6667, 0.3344, 0.6661, 0.6667, 0.3344, -0.6661, 0.6667, -0.3343, -0.4097, 0.4082, 0.8158, -0.6661, 0.6667, -0.3343, 0.6661, 0.6667, 0.3344, 0.4098, 0.4082, -0.8158, -0.666, 0.6666, -0.3348, -0.8954, -2.765e-08, 0.4453, -0.4098, 0.4082, 0.8157, -0.8954, -2.765e-08, 0.4453, -0.666, 0.6666, -0.3348, -0.4454, -2.764e-08, -0.8953, 0.4098, 0.4083, -0.8157, -0.4454, -2.764e-08, -0.8953, -0.666, 0.6666, -0.3348, -0.4454, -2.764e-08, -0.8953, 0.4098, 0.4083, -0.8157, 0.8954, 0.0001212, -0.4453, 0.666, 0.6666, 0.3348, 0.8954, 0.0001212, -0.4453, 0.4098, 0.4083, -0.8157, -0.666, 0.6666, -0.3348, 0.666, 0.6666, 0.3348, 0.4098, 0.4083, -0.8157, 0.666, 0.6666, 0.3348, -0.666, 0.6666, -0.3348, -0.4098, 0.4082, 0.8157, 0.8954, 0.0001212, -0.4453, 0.666, 0.6666, 0.3348, 0.4455, -2.764e-08, 0.8953, -0.4098, 0.4082, 0.8157, 0.4455, -2.764e-08, 0.8953, 0.666, 0.6666, 0.3348, 0.4455, -2.764e-08, 0.8953, -0.4098, 0.4082, 0.8157, -0.8954, -2.765e-08, 0.4453, 0.0, 1.0, 0.0, 0.0, 1.0, 0.0, 0.0, 1.0, 0.0, 0.0, 1.0, 0.0, 0.0, 1.0, 0.0, 0.0, 1.0, 0.0, 0.4074, 0.8166, 0.4088, -0.6659, 0.6667, -0.3347, -0.41, 0.4082, 0.8156, -0.6659, 0.6667, -0.3347, 0.4074, 0.8166, 0.4088, 0.668, 0.3334, -0.6653, 0.3327, -0.6681, 0.6656, -0.2683, -0.802, 0.5337, -0.817, -0.407, 0.4083, -0.2683, -0.802, 0.5337, 0.3327, -0.6681, 0.6656, 0.5334, -0.8031, 0.2657, -0.817, -0.407, 0.4083, -0.5363, -0.8004, -0.2679, -0.3351, -0.6652, -0.6672, -0.5363, -0.8004, -0.2679, -0.817, -0.407, 0.4083, -0.2683, -0.802, 0.5337, -0.3351, -0.6652, -0.6672, 0.2652, -0.8017, -0.5357, 0.8154, -0.4092, -0.4095, 0.2652, -0.8017, -0.5357, -0.3351, -0.6652, -0.6672, -0.5363, -0.8004, -0.2679, 0.8154, -0.4092, -0.4095, 0.5334, -0.8031, 0.2657, 0.3327, -0.6681, 0.6656, 0.5334, -0.8031, 0.2657, 0.8154, -0.4092, -0.4095, 0.2652, -0.8017, -0.5357, 0.6675, 0.666, -0.333, -0.4064, 0.8167, 0.4098, 0.4097, 0.4063, 0.8167, -0.4064, 0.8167, 0.4098, 0.6675, 0.666, -0.333, -0.6666, 0.3355, -0.6656, 0.4097, 0.4063, 0.8167, -0.486, -0.7274, 0.4844, 0.5333, -0.8031, 0.2656, -0.486, -0.7274, 0.4844, 0.4097, 0.4063, 0.8167, -0.4064, 0.8167, 0.4098, -0.3351, -0.6652, -0.6672, 0.3327, -0.6681, 0.6656, -0.817, -0.407, 0.4083, 0.3327, -0.6681, 0.6656, -0.3351, -0.6652, -0.6672, 0.8154, -0.4092, -0.4095, 0.2655, -0.8014, -0.536, -0.6666, 0.3355, -0.6656, 0.6675, 0.666, -0.333, -0.6666, 0.3355, -0.6656, 0.2655, -0.8014, -0.536, -0.3035, -0.9035, -0.3027, 0.5333, -0.8031, 0.2656, 0.6675, 0.666, -0.333, 0.4097, 0.4063, 0.8167, 0.6675, 0.666, -0.333, 0.5333, -0.8031, 0.2656, 0.2655, -0.8014, -0.536, -0.486, -0.7274, 0.4844, -0.6666, 0.3355, -0.6656, -0.3035, -0.9035, -0.3027, -0.6666, 0.3355, -0.6656, -0.486, -0.7274, 0.4844, -0.4064, 0.8167, 0.4098, 0.4981, 0.7519, 0.432, -0.4984, 0.7521, -0.4312, 0.8661, 0.4347, -0.2468, -0.4984, 0.7521, -0.4312, 0.4981, 0.7519, 0.432, -0.8661, 0.4344, 0.2473, 0.4981, 0.7519, 0.432, -0.6547, 0.6566, 0.3746, -0.8661, 0.4344, 0.2473, -0.6547, 0.6566, 0.3746, 0.4981, 0.7519, 0.432, 0.7544, 0.5689, 0.3274, 0.668, 0.3334, -0.6653, 0.7502, 0.5026, -0.4296, 0.2362, 0.9428, -0.2352, 0.7502, 0.5026, -0.4296, 0.668, 0.3334, -0.6653, 1.0, 0.0001459, 0.001919, 0.7502, 0.5026, -0.4296, 1.0, 0.0001459, 0.001919, 0.8661, 0.4347, -0.2468, 1.0, 7.81e-05, 0.002531, 0.8661, 0.4347, -0.2468, 1.0, 0.0001459, 0.001919, 0.8661, 0.4347, -0.2468, 1.0, 7.81e-05, 0.002531, 0.4981, 0.7519, 0.432, 0.4981, 0.7519, 0.432, 1.0, 7.81e-05, 0.002531, 0.7544, 0.5689, 0.3274, 1.0, 7.81e-05, 0.002531, 0.4841, 0.7278, 0.4857, 0.7544, 0.5689, 0.3274, 0.4841, 0.7278, 0.4857, 1.0, 7.81e-05, 0.002531, 0.4074, 0.8166, 0.4088, -0.6018, 0.7548, -0.2609, 0.2362, 0.9428, -0.2352, 0.7502, 0.5026, -0.4296, 0.2362, 0.9428, -0.2352, -0.6018, 0.7548, -0.2609, -0.5785, 0.5774, 0.5761, 0.4841, 0.7278, 0.4857, -0.6547, 0.6566, 0.3746, 0.7544, 0.5689, 0.3274, -0.6547, 0.6566, 0.3746, 0.4841, 0.7278, 0.4857, -0.3009, 0.9045, -0.3021, -0.5785, 0.5774, 0.5761, -1.0, 8.447e-06, -0.001971, -0.7086, 0.0, 0.7056, -1.0, 8.447e-06, -0.001971, -0.5785, 0.5774, 0.5761, -0.6018, 0.7548, -0.2609, -1.0, 8.447e-06, -0.001971, -0.6018, 0.7548, -0.2609, -0.4984, 0.7521, -0.4312, -0.8661, 0.4344, 0.2473, -1.0, 8.447e-06, -0.001971, -0.4984, 0.7521, -0.4312, -1.0, 8.447e-06, -0.001971, -0.8661, 0.4344, 0.2473, -1.0, -2.86e-05, -0.00194, -1.0, -2.86e-05, -0.00194, -0.8661, 0.4344, 0.2473, -0.6547, 0.6566, 0.3746, -0.6547, 0.6566, 0.3746, -0.7057, -1.999e-05, -0.7085, -1.0, -2.86e-05, -0.00194, -0.7057, -1.999e-05, -0.7085, -0.6547, 0.6566, 0.3746, -0.3009, 0.9045, -0.3021, -0.6659, 0.6667, -0.3347, -0.5351, 0.8018, 0.2661, -0.41, 0.4082, 0.8156, -0.5351, 0.8018, 0.2661, -0.6659, 0.6667, -0.3347, -0.2662, 0.8018, -0.5351, -0.41, 0.4082, 0.8156, 0.4841, 0.7278, 0.4857, 0.4074, 0.8166, 0.4088, 0.4841, 0.7278, 0.4857, -0.41, 0.4082, 0.8156, -0.5351, 0.8018, 0.2661, 0.668, 0.3334, -0.6653, -0.2662, 0.8018, -0.5351, -0.6659, 0.6667, -0.3347, -0.2662, 0.8018, -0.5351, 0.668, 0.3334, -0.6653, 0.2362, 0.9428, -0.2352, -0.2662, 0.8018, -0.5351, 0.2683, 0.8018, -0.5339, -0.5351, 0.8018, 0.2661, 0.2683, 0.8018, -0.5339, -0.2662, 0.8018, -0.5351, 0.534, 0.8018, 0.2683, -0.5351, 0.8018, 0.2661, -0.3009, 0.9045, -0.3021, 0.4841, 0.7278, 0.4857, -0.3009, 0.9045, -0.3021, -0.5351, 0.8018, 0.2661, 0.2683, 0.8018, -0.5339, 0.7502, 0.5026, -0.4296, -0.4984, 0.7521, -0.4312, -0.6018, 0.7548, -0.2609, -0.4984, 0.7521, -0.4312, 0.7502, 0.5026, -0.4296, 0.8661, 0.4347, -0.2468, 0.2362, 0.9428, -0.2352, 0.534, 0.8018, 0.2683, -0.2662, 0.8018, -0.5351, 0.534, 0.8018, 0.2683, 0.2362, 0.9428, -0.2352, -0.5785, 0.5774, 0.5761, 0.534, 0.8018, 0.2683, 0.8953, -0.0001516, -0.4454, 0.2683, 0.8018, -0.5339, 0.8953, -0.0001516, -0.4454, 0.534, 0.8018, 0.2683, 0.4453, 3.305e-05, 0.8954, 0.2683, 0.8018, -0.5339, -0.7057, -1.999e-05, -0.7085, -0.3009, 0.9045, -0.3021, -0.7057, -1.999e-05, -0.7085, 0.2683, 0.8018, -0.5339, 0.8953, -0.0001516, -0.4454, -0.5785, 0.5774, 0.5761, 0.4453, 3.305e-05, 0.8954, 0.534, 0.8018, 0.2683, 0.4453, 3.305e-05, 0.8954, -0.5785, 0.5774, 0.5761, -0.7086, 0.0, 0.7056, 0.5334, -0.8031, 0.2657, 0.2655, -0.8014, -0.536, -0.2683, -0.802, 0.5337, 0.5333, -0.8031, 0.2656, -0.2683, -0.802, 0.5337, 0.2655, -0.8014, -0.536, -0.2683, -0.802, 0.5337, 0.5333, -0.8031, 0.2656, -0.5363, -0.8004, -0.2679, -0.486, -0.7274, 0.4844, -0.5363, -0.8004, -0.2679, 0.5333, -0.8031, 0.2656, -0.5363, -0.8004, -0.2679, -0.486, -0.7274, 0.4844, 0.2652, -0.8017, -0.5357, -0.3035, -0.9035, -0.3027, 0.2652, -0.8017, -0.5357, -0.486, -0.7274, 0.4844, 0.2652, -0.8017, -0.5357, -0.3035, -0.9035, -0.3027, 0.5334, -0.8031, 0.2657, 0.2655, -0.8014, -0.536, 0.5334, -0.8031, 0.2657, -0.3035, -0.9035, -0.3027])] * 3)])

# ---- objects
ob_music_box = bpy.data.objects.new('music_box', me_music_box)

# ---- transforms, parenting, visibility, modifiers, constraints
ob_music_box.location = (0.01431, -0.08897, -0.5737)
ob_music_box.rotation_euler = (1.571, -0.0, 0.0)
ob_music_box.scale = (24.47, 24.47, 24.47)
ob_music_box.lineart.crease_threshold = 0.0

# ---- collection membership
col_collection_1.objects.link(ob_music_box)

# ---- scene / render settings (as saved in the file)
scene.frame_start = 1; scene.frame_end = 250; scene.frame_set(0)
scene.render.engine = 'BLENDER_EEVEE_NEXT'
scene.render.resolution_percentage = 50
scene.render.dither_intensity = 0.0
scene.cycles.use_denoising = False
scene.cycles.samples = 128
scene.cycles.sampling_pattern = 'TABULATED_SOBOL'
scene.cycles.light_sampling_threshold = 0.0
scene.cycles.use_adaptive_sampling = False
scene.cycles.use_light_tree = False
scene.cycles.blur_glossy = 0.0
scene.cycles.sample_clamp_indirect = 0.0
scene.view_settings.view_transform = 'Standard'
bpy.context.view_layer.update()

# ---- added for rendering (the .blend has no active camera and no usable light): camera, sun
cam_auto = bpy.data.cameras.new('AutoCamera')
cam_auto.lens = 50.0
cam_auto.sensor_width = 36.0
cam_auto.clip_end = 1000.0
ob_auto_camera = bpy.data.objects.new('AutoCamera', cam_auto)
scene.collection.objects.link(ob_auto_camera)
ob_auto_camera.location = (8.63158, -11.4731, 8.59761)
ob_auto_camera.rotation_euler = (1.09748, -7.21219e-08, 0.694738)
scene.camera = ob_auto_camera
light_auto_sun = bpy.data.lights.new('AutoSun', 'SUN')
light_auto_sun.energy = 3.0
light_auto_sun.angle = 0.0523599
ob_auto_sun = bpy.data.objects.new('AutoSun', light_auto_sun)
scene.collection.objects.link(ob_auto_sun)
ob_auto_sun.rotation_euler = (0.872665, 0.174533, 0.523599)
bpy.context.view_layer.update()
